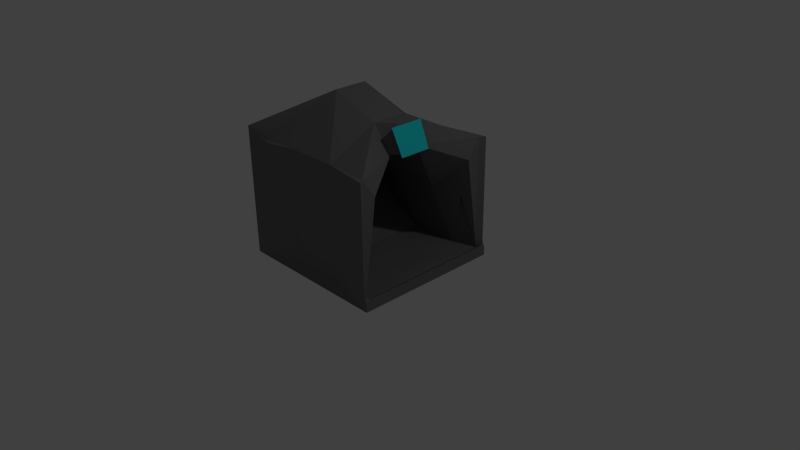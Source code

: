 # Source: Distributor.blend  (saved by Blender 2.79.0; exported with 4.5.12 LTS)
import bpy
from mathutils import Matrix  # noqa: F401  (used for matrix-valued properties, if any)

bpy.ops.wm.read_factory_settings(use_empty=True)
scene = bpy.context.scene
scene.name = 'Scene'

# ---- collections
col_collection_1 = bpy.data.collections.new('Collection 1'); scene.collection.children.link(col_collection_1)

# ---- materials (node trees are filled in below, after node groups)
mat_metal = bpy.data.materials.new('Metal')
mat_metal.alpha_threshold = 0.0
mat_metal.use_transparent_shadow = False
mat_metal.diffuse_color = (0.1789, 0.1789, 0.1789, 1.0)
mat_metal.roughness = 0.5
mat_metal.line_color = (0.0, 0.0, 0.0, 1.0)
mat_screen = bpy.data.materials.new('Screen')
mat_screen.alpha_threshold = 0.0
mat_screen.use_transparent_shadow = False
mat_screen.diffuse_color = (0.0184, 0.7547, 0.8, 1.0)
mat_screen.roughness = 0.5

# ---- material node trees

# ---- world
world_world = bpy.data.worlds.new('World'); scene.world = world_world
world_world.color = (0.05088, 0.05088, 0.05088)
world_world.use_sun_shadow = False
world_world.sun_shadow_jitter_overblur = 0.0
world_world.cycles.sampling_method = 'NONE'
world_world.cycles.sample_map_resolution = 256

# ---- cameras
cam_camera = bpy.data.cameras.new('Camera')
cam_camera.clip_end = 100.0
cam_camera.lens = 35.0
cam_camera.sensor_width = 32.0
cam_camera.sensor_height = 18.0
cam_camera.ortho_scale = 7.314
cam_camera.dof.focus_distance = 0.0
cam_camera.dof.aperture_fstop = 128.0

# ---- lights
light_lamp = bpy.data.lights.new('Lamp', 'POINT')
light_lamp.transmission_factor = 0.0
light_lamp.cutoff_distance = 30.0
light_lamp.energy = 100.0
light_lamp.shadow_buffer_clip_start = 1.001
light_lamp.shadow_soft_size = 0.1
light_lamp.shadow_maximum_resolution = 0.006
light_lamp.use_absolute_resolution = True
light_lamp.cycles.use_multiple_importance_sampling = False

# ---- meshes
me_cube_001 = bpy.data.meshes.new('Cube.001')
me_cube_001.from_pydata([(0.7787, -0.21, 1.61), (0.6287, -0.225, 1.935), (0.7787, 0.21, 1.61), (0.6287, 0.225, 1.935), (0.7037, -0.2175, 1.773), (0.7037, 0.2175, 1.773)], [], [(2, 5, 3, 1, 4, 0)])
me_cube_001.polygons.foreach_set('material_index', [1])
me_cube_001.materials.append(mat_metal)
me_cube_001.materials.append(mat_screen)
me_cube_001.use_remesh_preserve_volume = False
me_cube_001.use_remesh_preserve_attributes = False
me_cube_001.use_mirror_vertex_groups = False
me_cube_001.update()
me_cube = bpy.data.meshes.new('Cube')
me_cube.from_pydata([(-1.0, -1.0, 0.0), (1.0, -1.0, 0.0), (-1.0, 1.0, 0.0), (1.0, 1.0, 0.0), (-1.0, 1.0, 0.1), (-1.0, -1.0, 0.1), (1.0, -1.0, 0.1), (1.0, 1.0, 0.1), (-1.0, 0.9333, 0.6), (-1.0, -0.9333, 0.6), (-0.3333, -0.9, 0.1), (0.3333, -0.9, 0.1), (1.0, -0.9333, 0.15), (1.0, 0.9333, 0.15), (0.3333, 0.9, 0.1), (-0.3333, 0.9, 0.1), (-0.08333, -0.84, 0.1), (-0.08333, 0.84, 0.1), (0.5833, -0.84, 0.1), (0.5833, 0.84, 0.1), (1.0, 0.0, 0.15), (0.3333, 0.0, 0.055), (0.9167, -0.9333, 0.1), (0.9167, 0.9333, 0.1), (0.9167, 0.0, 0.1), (0.9667, -1.0, 0.2), (0.9667, 1.0, 0.2), (-0.9, -0.9333, 1.6), (-0.7, -1.0, 1.6), (-0.3333, -0.9, 1.6), (0.3333, -0.9, 1.6), (0.9667, -1.0, 1.6), (0.9167, -0.9333, 1.6), (0.5833, -0.21, 1.6), (-0.3333, -0.21, 1.6), (-0.7, 1.0, 1.6), (-0.9, 0.9333, 1.6), (-0.3333, 0.21, 1.6), (0.5833, 0.21, 1.6), (0.9167, 0.9333, 1.6), (0.9667, 1.0, 1.6), (0.3333, 0.9, 1.6), (-0.3333, 0.9, 1.6), (-1.1, -1.0, 0.0), (-1.1, 1.0, 0.0), (-1.1, -1.0, 1.725), (-1.1, 1.0, 1.725), (0.25, -0.84, 0.1), (0.25, 0.84, 0.1), (0.3333, -0.714, 0.85), (-0.3333, -0.714, 0.85), (-0.3333, 0.714, 0.85), (0.3333, 0.714, 0.85), (-5.96e-08, 0.714, 0.85), (-2.98e-08, -0.714, 0.85), (0.9167, -0.7537, 1.35), (0.9167, 0.7537, 1.35), (0.75, 0.798, 0.85), (0.75, -0.798, 0.85), (-0.3333, -0.225, 2.175), (0.3333, -0.225, 1.925), (0.3333, 0.225, 1.925), (-0.3333, 0.225, 2.175), (0.7767, -0.21, 1.61), (0.6267, -0.225, 1.935), (0.7767, 0.21, 1.61), (0.6267, 0.225, 1.935), (0.4583, -0.2175, 1.763), (0.7017, -0.2175, 1.773), (0.73, -0.105, 1.605), (0.555, -0.045, 1.93), (0.58, -0.1088, 1.768), (0.4583, 0.2175, 1.763), (0.7017, 0.2175, 1.773), (0.73, 0.105, 1.605), (0.555, 0.045, 1.93), (0.58, 0.1088, 1.768)], [], [(0, 2, 3, 1), (25, 6, 22), (2, 0, 5, 9, 8, 4), (1, 3, 7, 13, 20, 12, 6), (9, 16, 17, 8), (16, 47, 18, 21), (24, 20, 13, 23), (19, 21, 23), (18, 22, 21), (22, 12, 20, 24), (12, 22, 6), (23, 7, 26), (7, 23, 13), (34, 54, 50), (5, 28, 27, 9), (10, 29, 28, 5), (11, 30, 29, 10), (25, 31, 30, 11), (32, 31, 22, 55), (54, 34, 33), (52, 19, 57), (49, 54, 33), (8, 36, 35, 4), (33, 32, 49), (51, 53, 37), (38, 52, 39), (25, 22, 31), (14, 41, 40, 26), (15, 42, 41, 14), (4, 35, 42, 15), (19, 48, 17, 21), (17, 16, 21), (23, 21, 24), (24, 21, 22), (8, 36, 27, 9), (0, 43, 44, 2), (43, 0, 5), (44, 4, 2), (43, 5, 28), (44, 35, 4), (43, 28, 45), (44, 46, 35), (35, 46, 36), (27, 45, 28), (27, 36, 46, 45), (43, 45, 46, 44), (6, 12, 25), (25, 12, 22), (7, 26, 13), (26, 23, 13), (39, 56, 23, 40), (26, 40, 23), (26, 7, 14), (7, 3, 14), (2, 4, 15), (2, 15, 14, 3), (6, 25, 11), (6, 11, 1), (5, 0, 10), (1, 11, 10, 0), (48, 53, 51, 17), (19, 52, 53, 48), (53, 52, 38), (47, 54, 49, 18), (16, 50, 54, 47), (38, 37, 53), (19, 23, 39, 57), (49, 58, 18), (18, 58, 32, 22), (8, 17, 51), (51, 37, 8), (8, 37, 36), (9, 50, 16), (50, 9, 34), (9, 27, 34), (55, 33, 32), (39, 38, 56), (49, 33, 55), (56, 38, 52), (55, 49, 32), (52, 56, 39), (58, 55, 22), (56, 57, 23), (52, 57, 56), (58, 49, 55), (31, 32, 30), (30, 32, 33), (39, 41, 38), (40, 41, 39), (38, 41, 42, 37), (30, 33, 34, 29), (34, 27, 29), (36, 37, 42), (36, 42, 35), (28, 29, 27), (42, 62, 61, 41), (30, 60, 59, 29), (32, 60, 30), (39, 41, 61), (60, 32, 33, 67), (61, 72, 38, 39), (42, 36, 62), (27, 29, 59), (46, 62, 36), (45, 27, 59), (62, 46, 45, 59), (59, 27, 36, 62), (34, 60, 67, 33), (38, 72, 61, 37), (59, 34, 27), (62, 36, 37), (60, 34, 59), (62, 37, 61), (61, 62, 59, 60), (33, 34, 37, 38), (37, 34, 59, 62), (33, 38, 74, 65, 63, 69), (61, 60, 70, 64, 66, 75), (73, 76, 66), (73, 74, 76), (65, 74, 73), (66, 76, 75), (75, 76, 61), (76, 72, 61), (72, 76, 38), (74, 38, 76), (63, 68, 69), (68, 64, 71), (71, 69, 68), (70, 71, 64), (70, 60, 71), (71, 60, 67), (67, 33, 71), (69, 71, 33), (64, 68, 63, 65, 73, 66)])
me_cube.materials.append(mat_metal)
me_cube.use_remesh_preserve_volume = False
me_cube.use_remesh_preserve_attributes = False
me_cube.use_mirror_vertex_groups = False
me_cube.update()

# ---- objects
ob_cube_001 = bpy.data.objects.new('Cube.001', me_cube_001)
ob_cube = bpy.data.objects.new('Cube', me_cube)
ob_lamp = bpy.data.objects.new('Lamp', light_lamp)
ob_camera = bpy.data.objects.new('Camera', cam_camera)

# ---- transforms, parenting, visibility, modifiers, constraints
ob_cube_001.location = (0.0, 0.0, 0.0)
ob_cube_001.lock_rotations_4d = False
ob_cube_001.empty_display_type = 'ARROWS'
ob_cube_001.lineart.crease_threshold = 0.0
ob_cube.location = (0.0, 0.0, 0.0)
ob_cube.lock_rotations_4d = False
ob_cube.empty_display_type = 'ARROWS'
ob_cube.lineart.crease_threshold = 0.0
ob_lamp.location = (4.076, 1.005, 5.904)
ob_lamp.rotation_euler = (0.6503, 0.05522, 1.866)
ob_lamp.lock_rotations_4d = False
ob_lamp.empty_display_type = 'ARROWS'
ob_lamp.color = (0.0, 0.0, 0.0, 0.0)
ob_lamp.lineart.crease_threshold = 0.0
ob_camera.location = (7.481, -6.508, 5.344)
ob_camera.rotation_euler = (1.109, 0.01082, 0.8149)
ob_camera.lock_rotations_4d = False
ob_camera.empty_display_type = 'ARROWS'
ob_camera.color = (0.0, 0.0, 0.0, 0.0)
ob_camera.display_type = 'WIRE'
ob_camera.lineart.crease_threshold = 0.0

# ---- collection membership
col_collection_1.objects.link(ob_cube_001)
col_collection_1.objects.link(ob_cube)
col_collection_1.objects.link(ob_lamp)
col_collection_1.objects.link(ob_camera)

# ---- scene / render settings (as saved in the file)
scene.camera = ob_camera
scene.frame_start = 1; scene.frame_end = 250; scene.frame_set(2)
scene.render.engine = 'BLENDER_EEVEE_NEXT'
scene.render.resolution_percentage = 50
scene.render.dither_intensity = 0.0
scene.cycles.use_denoising = False
scene.cycles.samples = 10
scene.cycles.sampling_pattern = 'TABULATED_SOBOL'
scene.cycles.light_sampling_threshold = 0.0
scene.cycles.use_adaptive_sampling = False
scene.cycles.use_light_tree = False
scene.cycles.blur_glossy = 0.0
scene.cycles.pixel_filter_type = 'GAUSSIAN'
scene.cycles.sample_clamp_indirect = 0.0
scene.view_settings.view_transform = 'Standard'
bpy.context.view_layer.update()
